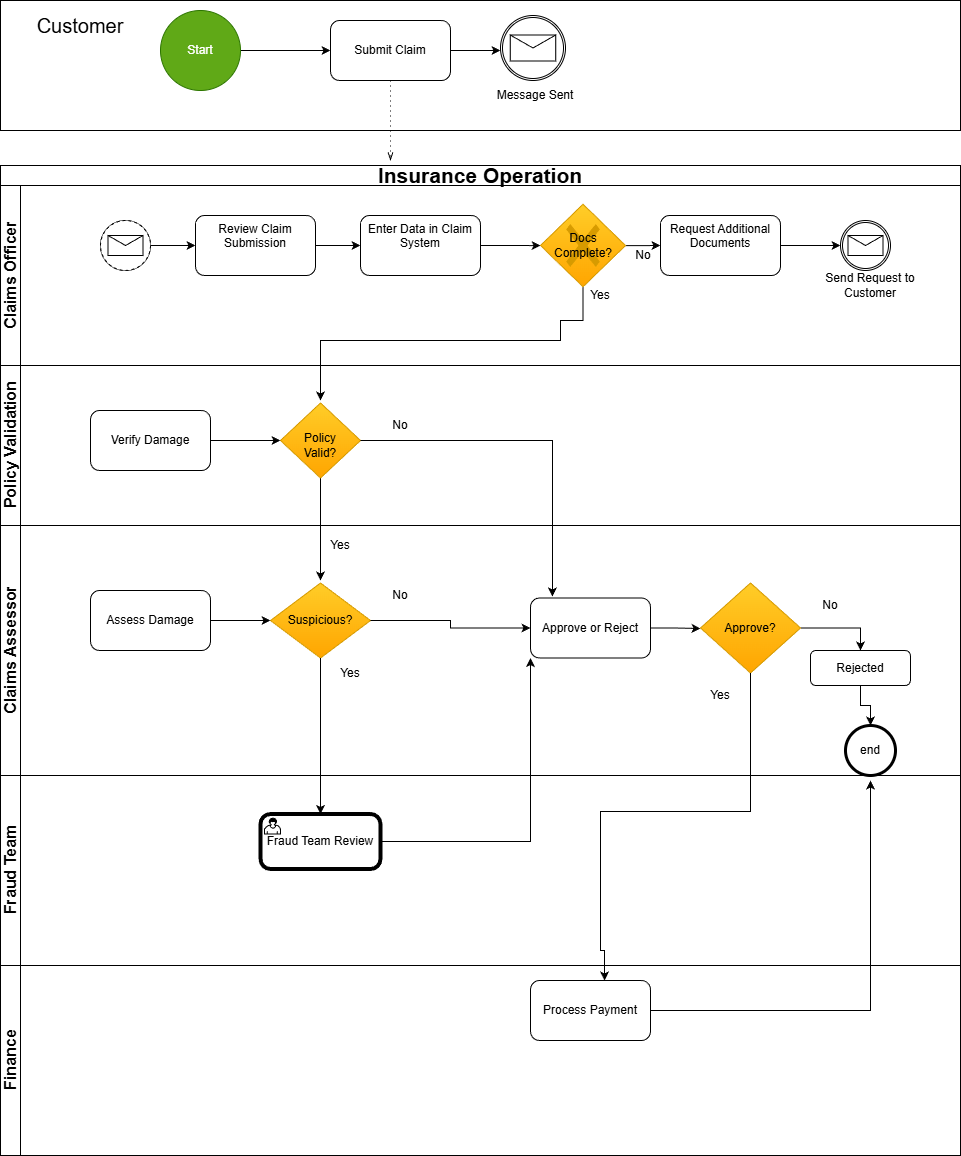

The diagram above was exported from draw.io. Its source (the exported page's mxGraphModel, read from the mxfile embedded in the PNG):
<mxGraphModel dx="1224" dy="1102" grid="1" gridSize="10" guides="1" tooltips="1" connect="1" arrows="1" fold="1" page="1" pageScale="1" pageWidth="1100" pageHeight="850" math="0" shadow="0">
  <root>
    <mxCell id="0" />
    <mxCell id="1" parent="0" />
    <mxCell id="nznnTia0w5_zY5oSqiEx-5" parent="1" style="swimlane;html=1;childLayout=stackLayout;resizeParent=1;resizeParentMax=0;horizontal=1;startSize=20;horizontalStack=0;whiteSpace=wrap;" value="&lt;font style=&quot;font-size: 21px;&quot;&gt;Insurance Operation&lt;/font&gt;" vertex="1">
      <mxGeometry height="990" width="960" x="80" y="235" as="geometry" />
    </mxCell>
    <mxCell id="nznnTia0w5_zY5oSqiEx-6" parent="nznnTia0w5_zY5oSqiEx-5" style="swimlane;html=1;startSize=20;horizontal=0;" value="&lt;font style=&quot;font-size: 16px;&quot;&gt;Claims Officer&lt;/font&gt;" vertex="1">
      <mxGeometry height="180" width="960" y="20" as="geometry">
        <mxRectangle height="30" width="960" y="20" as="alternateBounds" />
      </mxGeometry>
    </mxCell>
    <mxCell id="nznnTia0w5_zY5oSqiEx-31" edge="1" parent="nznnTia0w5_zY5oSqiEx-6" source="nznnTia0w5_zY5oSqiEx-27" style="edgeStyle=orthogonalEdgeStyle;rounded=0;orthogonalLoop=1;jettySize=auto;html=1;" target="nznnTia0w5_zY5oSqiEx-30" value="">
      <mxGeometry relative="1" as="geometry" />
    </mxCell>
    <mxCell id="nznnTia0w5_zY5oSqiEx-27" parent="nznnTia0w5_zY5oSqiEx-6" style="points=[[0.145,0.145,0],[0.5,0,0],[0.855,0.145,0],[1,0.5,0],[0.855,0.855,0],[0.5,1,0],[0.145,0.855,0],[0,0.5,0]];shape=mxgraph.bpmn.event;html=1;verticalLabelPosition=bottom;labelBackgroundColor=#ffffff;verticalAlign=top;align=center;perimeter=ellipsePerimeter;outlineConnect=0;aspect=fixed;outline=standard;symbol=message;fillColor=light-dark(#FFFFFF,#00CC00);fontColor=#ffffff;strokeColor=default;" value="" vertex="1">
      <mxGeometry height="50" width="50" x="100" y="35" as="geometry" />
    </mxCell>
    <mxCell id="nznnTia0w5_zY5oSqiEx-33" edge="1" parent="nznnTia0w5_zY5oSqiEx-6" source="nznnTia0w5_zY5oSqiEx-30" style="edgeStyle=orthogonalEdgeStyle;rounded=0;orthogonalLoop=1;jettySize=auto;html=1;" target="nznnTia0w5_zY5oSqiEx-32" value="">
      <mxGeometry relative="1" as="geometry" />
    </mxCell>
    <mxCell id="nznnTia0w5_zY5oSqiEx-30" parent="nznnTia0w5_zY5oSqiEx-6" style="rounded=1;whiteSpace=wrap;html=1;verticalAlign=top;labelBackgroundColor=#ffffff;" value="Review Claim Submission" vertex="1">
      <mxGeometry height="60" width="120" x="195" y="30" as="geometry" />
    </mxCell>
    <mxCell id="nznnTia0w5_zY5oSqiEx-35" edge="1" parent="nznnTia0w5_zY5oSqiEx-6" source="nznnTia0w5_zY5oSqiEx-32" style="edgeStyle=orthogonalEdgeStyle;rounded=0;orthogonalLoop=1;jettySize=auto;html=1;" target="nznnTia0w5_zY5oSqiEx-34" value="">
      <mxGeometry relative="1" as="geometry" />
    </mxCell>
    <mxCell id="nznnTia0w5_zY5oSqiEx-32" parent="nznnTia0w5_zY5oSqiEx-6" style="rounded=1;whiteSpace=wrap;html=1;verticalAlign=top;labelBackgroundColor=#ffffff;" value="Enter Data in Claim System" vertex="1">
      <mxGeometry height="60" width="120" x="360" y="30" as="geometry" />
    </mxCell>
    <mxCell id="nznnTia0w5_zY5oSqiEx-39" edge="1" parent="nznnTia0w5_zY5oSqiEx-6" source="nznnTia0w5_zY5oSqiEx-34" style="edgeStyle=orthogonalEdgeStyle;rounded=0;orthogonalLoop=1;jettySize=auto;html=1;" target="nznnTia0w5_zY5oSqiEx-38" value="">
      <mxGeometry relative="1" as="geometry" />
    </mxCell>
    <mxCell id="nznnTia0w5_zY5oSqiEx-67" edge="1" parent="nznnTia0w5_zY5oSqiEx-6" source="nznnTia0w5_zY5oSqiEx-34" style="edgeStyle=orthogonalEdgeStyle;rounded=0;orthogonalLoop=1;jettySize=auto;html=1;">
      <mxGeometry relative="1" as="geometry">
        <Array as="points">
          <mxPoint x="583" y="135" />
          <mxPoint x="560" y="135" />
          <mxPoint x="560" y="155" />
          <mxPoint x="320" y="155" />
        </Array>
        <mxPoint x="320" y="215" as="targetPoint" />
      </mxGeometry>
    </mxCell>
    <mxCell id="nznnTia0w5_zY5oSqiEx-34" parent="nznnTia0w5_zY5oSqiEx-6" style="points=[[0.25,0.25,0],[0.5,0,0],[0.75,0.25,0],[1,0.5,0],[0.75,0.75,0],[0.5,1,0],[0.25,0.75,0],[0,0.5,0]];shape=mxgraph.bpmn.gateway2;html=1;verticalLabelPosition=bottom;labelBackgroundColor=#ffffff;verticalAlign=top;align=center;perimeter=rhombusPerimeter;outlineConnect=0;outline=none;symbol=none;gwType=exclusive;fillColor=#ffcd28;strokeColor=#d79b00;gradientColor=#ffa500;" value="" vertex="1">
      <mxGeometry height="82.5" width="85" x="540" y="18.75" as="geometry" />
    </mxCell>
    <mxCell id="nznnTia0w5_zY5oSqiEx-41" edge="1" parent="nznnTia0w5_zY5oSqiEx-6" source="nznnTia0w5_zY5oSqiEx-38" style="edgeStyle=orthogonalEdgeStyle;rounded=0;orthogonalLoop=1;jettySize=auto;html=1;" target="nznnTia0w5_zY5oSqiEx-40">
      <mxGeometry relative="1" as="geometry" />
    </mxCell>
    <mxCell id="nznnTia0w5_zY5oSqiEx-38" parent="nznnTia0w5_zY5oSqiEx-6" style="rounded=1;whiteSpace=wrap;html=1;verticalAlign=top;labelBackgroundColor=#ffffff;" value="Request Additional Documents" vertex="1">
      <mxGeometry height="60" width="120" x="660" y="30" as="geometry" />
    </mxCell>
    <mxCell id="nznnTia0w5_zY5oSqiEx-40" parent="nznnTia0w5_zY5oSqiEx-6" style="points=[[0.145,0.145,0],[0.5,0,0],[0.855,0.145,0],[1,0.5,0],[0.855,0.855,0],[0.5,1,0],[0.145,0.855,0],[0,0.5,0]];shape=mxgraph.bpmn.event;html=1;verticalLabelPosition=bottom;labelBackgroundColor=#ffffff;verticalAlign=top;align=center;perimeter=ellipsePerimeter;outlineConnect=0;aspect=fixed;outline=boundInt;symbol=message;" value="" vertex="1">
      <mxGeometry height="50" width="50" x="840" y="35" as="geometry" />
    </mxCell>
    <mxCell id="nznnTia0w5_zY5oSqiEx-63" parent="nznnTia0w5_zY5oSqiEx-6" style="text;html=1;whiteSpace=wrap;strokeColor=none;fillColor=none;align=center;verticalAlign=middle;rounded=0;" value="Docs Complete?" vertex="1">
      <mxGeometry height="30" width="60" x="552.5" y="45" as="geometry" />
    </mxCell>
    <mxCell id="nznnTia0w5_zY5oSqiEx-64" parent="nznnTia0w5_zY5oSqiEx-6" style="text;html=1;whiteSpace=wrap;strokeColor=none;fillColor=none;align=center;verticalAlign=middle;rounded=0;" value="No" vertex="1">
      <mxGeometry height="30" width="60" x="612.5" y="55" as="geometry" />
    </mxCell>
    <mxCell id="nznnTia0w5_zY5oSqiEx-112" parent="nznnTia0w5_zY5oSqiEx-6" style="points=[[0.145,0.145,0],[0.5,0,0],[0.855,0.145,0],[1,0.5,0],[0.855,0.855,0],[0.5,1,0],[0.145,0.855,0],[0,0.5,0]];shape=mxgraph.bpmn.event;html=1;verticalLabelPosition=bottom;labelBackgroundColor=#ffffff;verticalAlign=top;align=center;perimeter=ellipsePerimeter;outlineConnect=0;aspect=fixed;outline=eventNonint;symbol=message;fillColor=light-dark(#FFFFFF,#009900);" value="" vertex="1">
      <mxGeometry height="50" width="50" x="100" y="35" as="geometry" />
    </mxCell>
    <mxCell id="nznnTia0w5_zY5oSqiEx-7" parent="nznnTia0w5_zY5oSqiEx-5" style="swimlane;html=1;startSize=20;horizontal=0;" value="&lt;font style=&quot;font-size: 16px;&quot;&gt;Policy Validation&lt;/font&gt;" vertex="1">
      <mxGeometry height="160" width="960" y="200" as="geometry" />
    </mxCell>
    <mxCell id="nznnTia0w5_zY5oSqiEx-60" edge="1" parent="nznnTia0w5_zY5oSqiEx-7" source="nznnTia0w5_zY5oSqiEx-45" style="edgeStyle=orthogonalEdgeStyle;rounded=0;orthogonalLoop=1;jettySize=auto;html=1;">
      <mxGeometry relative="1" as="geometry">
        <mxPoint x="320" y="215" as="targetPoint" />
      </mxGeometry>
    </mxCell>
    <mxCell id="nznnTia0w5_zY5oSqiEx-45" parent="nznnTia0w5_zY5oSqiEx-7" style="points=[[0.25,0.25,0],[0.5,0,0],[0.75,0.25,0],[1,0.5,0],[0.75,0.75,0],[0.5,1,0],[0.25,0.75,0],[0,0.5,0]];shape=mxgraph.bpmn.gateway2;html=1;verticalLabelPosition=bottom;labelBackgroundColor=#ffffff;verticalAlign=top;align=center;perimeter=rhombusPerimeter;outlineConnect=0;outline=none;symbol=none;fillColor=#ffcd28;gradientColor=#ffa500;strokeColor=#d79b00;" value="" vertex="1">
      <mxGeometry height="75" width="80" x="280" y="37.5" as="geometry" />
    </mxCell>
    <mxCell id="nznnTia0w5_zY5oSqiEx-44" parent="nznnTia0w5_zY5oSqiEx-7" style="rounded=1;whiteSpace=wrap;html=1;" value="Verify Damage" vertex="1">
      <mxGeometry height="60" width="120" x="90" y="45" as="geometry" />
    </mxCell>
    <mxCell id="nznnTia0w5_zY5oSqiEx-46" edge="1" parent="nznnTia0w5_zY5oSqiEx-7" source="nznnTia0w5_zY5oSqiEx-44" style="edgeStyle=orthogonalEdgeStyle;rounded=0;orthogonalLoop=1;jettySize=auto;html=1;entryX=0;entryY=0.5;entryDx=0;entryDy=0;entryPerimeter=0;" target="nznnTia0w5_zY5oSqiEx-45">
      <mxGeometry relative="1" as="geometry" />
    </mxCell>
    <mxCell id="nznnTia0w5_zY5oSqiEx-52" parent="nznnTia0w5_zY5oSqiEx-7" style="text;html=1;whiteSpace=wrap;strokeColor=none;fillColor=none;align=center;verticalAlign=middle;rounded=0;" value="Policy Valid?" vertex="1">
      <mxGeometry height="30" width="60" x="290" y="65" as="geometry" />
    </mxCell>
    <mxCell id="nznnTia0w5_zY5oSqiEx-8" parent="nznnTia0w5_zY5oSqiEx-5" style="swimlane;html=1;startSize=20;horizontal=0;" value="&lt;font style=&quot;font-size: 16px;&quot;&gt;Claims Assessor&lt;/font&gt;" vertex="1">
      <mxGeometry height="250" width="960" y="360" as="geometry" />
    </mxCell>
    <mxCell id="nznnTia0w5_zY5oSqiEx-54" parent="nznnTia0w5_zY5oSqiEx-8" style="points=[[0.25,0.25,0],[0.5,0,0],[0.75,0.25,0],[1,0.5,0],[0.75,0.75,0],[0.5,1,0],[0.25,0.75,0],[0,0.5,0]];shape=mxgraph.bpmn.gateway2;html=1;verticalLabelPosition=bottom;labelBackgroundColor=#ffffff;verticalAlign=top;align=center;perimeter=rhombusPerimeter;outlineConnect=0;outline=none;symbol=none;fillColor=#ffcd28;gradientColor=#ffa500;strokeColor=#d79b00;" value="" vertex="1">
      <mxGeometry height="75" width="100" x="270" y="57.5" as="geometry" />
    </mxCell>
    <mxCell id="nznnTia0w5_zY5oSqiEx-94" edge="1" parent="nznnTia0w5_zY5oSqiEx-8" source="nznnTia0w5_zY5oSqiEx-56" style="edgeStyle=orthogonalEdgeStyle;rounded=0;orthogonalLoop=1;jettySize=auto;html=1;" value="">
      <mxGeometry relative="1" as="geometry">
        <mxPoint x="700" y="103" as="targetPoint" />
      </mxGeometry>
    </mxCell>
    <mxCell id="nznnTia0w5_zY5oSqiEx-56" parent="nznnTia0w5_zY5oSqiEx-8" style="rounded=1;whiteSpace=wrap;html=1;" value="Approve or Reject" vertex="1">
      <mxGeometry height="60" width="120" x="530" y="72.5" as="geometry" />
    </mxCell>
    <mxCell id="nznnTia0w5_zY5oSqiEx-58" edge="1" parent="nznnTia0w5_zY5oSqiEx-8" source="nznnTia0w5_zY5oSqiEx-54" style="edgeStyle=orthogonalEdgeStyle;rounded=0;orthogonalLoop=1;jettySize=auto;html=1;entryX=0;entryY=0.5;entryDx=0;entryDy=0;" target="nznnTia0w5_zY5oSqiEx-56">
      <mxGeometry relative="1" as="geometry" />
    </mxCell>
    <mxCell id="nznnTia0w5_zY5oSqiEx-59" parent="nznnTia0w5_zY5oSqiEx-8" style="text;html=1;whiteSpace=wrap;strokeColor=none;fillColor=none;align=center;verticalAlign=middle;rounded=0;" value="Suspicious?" vertex="1">
      <mxGeometry height="30" width="60" x="290" y="80" as="geometry" />
    </mxCell>
    <mxCell id="nznnTia0w5_zY5oSqiEx-71" parent="nznnTia0w5_zY5oSqiEx-8" style="text;html=1;whiteSpace=wrap;strokeColor=none;fillColor=none;align=center;verticalAlign=middle;rounded=0;" value="Yes" vertex="1">
      <mxGeometry height="30" width="60" x="320" y="132.5" as="geometry" />
    </mxCell>
    <mxCell id="nznnTia0w5_zY5oSqiEx-103" edge="1" parent="nznnTia0w5_zY5oSqiEx-8" source="nznnTia0w5_zY5oSqiEx-95" style="edgeStyle=orthogonalEdgeStyle;rounded=0;orthogonalLoop=1;jettySize=auto;html=1;entryX=0.5;entryY=0;entryDx=0;entryDy=0;" target="nznnTia0w5_zY5oSqiEx-102">
      <mxGeometry relative="1" as="geometry" />
    </mxCell>
    <mxCell id="nznnTia0w5_zY5oSqiEx-95" parent="nznnTia0w5_zY5oSqiEx-8" style="points=[[0.25,0.25,0],[0.5,0,0],[0.75,0.25,0],[1,0.5,0],[0.75,0.75,0],[0.5,1,0],[0.25,0.75,0],[0,0.5,0]];shape=mxgraph.bpmn.gateway2;html=1;verticalLabelPosition=bottom;labelBackgroundColor=#ffffff;verticalAlign=top;align=center;perimeter=rhombusPerimeter;outlineConnect=0;outline=none;symbol=none;fillColor=#ffcd28;gradientColor=#ffa500;strokeColor=#d79b00;" value="" vertex="1">
      <mxGeometry height="90" width="100" x="700" y="57.5" as="geometry" />
    </mxCell>
    <mxCell id="nznnTia0w5_zY5oSqiEx-98" parent="nznnTia0w5_zY5oSqiEx-8" style="text;html=1;whiteSpace=wrap;strokeColor=none;fillColor=none;align=center;verticalAlign=middle;rounded=0;" value="Approve?" vertex="1">
      <mxGeometry height="30" width="60" x="720" y="87.5" as="geometry" />
    </mxCell>
    <mxCell id="nznnTia0w5_zY5oSqiEx-102" parent="nznnTia0w5_zY5oSqiEx-8" style="rounded=1;whiteSpace=wrap;html=1;" value="Rejected" vertex="1">
      <mxGeometry height="35" width="100" x="810" y="125" as="geometry" />
    </mxCell>
    <mxCell id="nznnTia0w5_zY5oSqiEx-104" parent="nznnTia0w5_zY5oSqiEx-8" style="points=[[0.145,0.145,0],[0.5,0,0],[0.855,0.145,0],[1,0.5,0],[0.855,0.855,0],[0.5,1,0],[0.145,0.855,0],[0,0.5,0]];shape=mxgraph.bpmn.event;html=1;verticalLabelPosition=bottom;labelBackgroundColor=#ffffff;verticalAlign=top;align=center;perimeter=ellipsePerimeter;outlineConnect=0;aspect=fixed;outline=end;symbol=terminate2;fillColor=light-dark(#FFFFFF,#990000);" value="" vertex="1">
      <mxGeometry height="50" width="50" x="845" y="200" as="geometry" />
    </mxCell>
    <mxCell id="nznnTia0w5_zY5oSqiEx-105" edge="1" parent="nznnTia0w5_zY5oSqiEx-8" source="nznnTia0w5_zY5oSqiEx-102" style="edgeStyle=orthogonalEdgeStyle;rounded=0;orthogonalLoop=1;jettySize=auto;html=1;entryX=0.5;entryY=0;entryDx=0;entryDy=0;entryPerimeter=0;" target="nznnTia0w5_zY5oSqiEx-104">
      <mxGeometry relative="1" as="geometry" />
    </mxCell>
    <mxCell id="nznnTia0w5_zY5oSqiEx-106" parent="nznnTia0w5_zY5oSqiEx-8" style="text;html=1;whiteSpace=wrap;strokeColor=none;fillColor=none;align=center;verticalAlign=middle;rounded=0;" value="end" vertex="1">
      <mxGeometry height="30" width="60" x="840" y="210" as="geometry" />
    </mxCell>
    <mxCell id="nznnTia0w5_zY5oSqiEx-107" parent="nznnTia0w5_zY5oSqiEx-8" style="text;html=1;whiteSpace=wrap;strokeColor=none;fillColor=none;align=center;verticalAlign=middle;rounded=0;" value="No" vertex="1">
      <mxGeometry height="30" width="60" x="800" y="65" as="geometry" />
    </mxCell>
    <mxCell id="nznnTia0w5_zY5oSqiEx-22" parent="nznnTia0w5_zY5oSqiEx-5" style="swimlane;html=1;startSize=20;horizontal=0;" value="&lt;font style=&quot;font-size: 16px;&quot;&gt;Fraud Team&lt;/font&gt;" vertex="1">
      <mxGeometry height="190" width="960" y="610" as="geometry" />
    </mxCell>
    <mxCell id="nznnTia0w5_zY5oSqiEx-72" parent="nznnTia0w5_zY5oSqiEx-22" style="points=[[0.25,0,0],[0.5,0,0],[0.75,0,0],[1,0.25,0],[1,0.5,0],[1,0.75,0],[0.75,1,0],[0.5,1,0],[0.25,1,0],[0,0.75,0],[0,0.5,0],[0,0.25,0]];shape=mxgraph.bpmn.task2;whiteSpace=wrap;rectStyle=rounded;size=10;html=1;container=1;expand=0;collapsible=0;bpmnShapeType=call;taskMarker=user;" value="Fraud Team Review" vertex="1">
      <mxGeometry height="55" width="120" x="260" y="38.5" as="geometry" />
    </mxCell>
    <mxCell id="nznnTia0w5_zY5oSqiEx-87" parent="nznnTia0w5_zY5oSqiEx-5" style="swimlane;html=1;startSize=20;horizontal=0;" value="&lt;font style=&quot;font-size: 16px;&quot;&gt;Finance&lt;/font&gt;" vertex="1">
      <mxGeometry height="190" width="960" y="800" as="geometry" />
    </mxCell>
    <mxCell id="nznnTia0w5_zY5oSqiEx-70" edge="1" parent="nznnTia0w5_zY5oSqiEx-5" source="nznnTia0w5_zY5oSqiEx-54" style="edgeStyle=orthogonalEdgeStyle;rounded=0;orthogonalLoop=1;jettySize=auto;html=1;entryX=0.5;entryY=0;entryDx=0;entryDy=0;entryPerimeter=0;" target="nznnTia0w5_zY5oSqiEx-72">
      <mxGeometry relative="1" as="geometry">
        <mxPoint x="320" y="545" as="targetPoint" />
      </mxGeometry>
    </mxCell>
    <mxCell id="nznnTia0w5_zY5oSqiEx-49" edge="1" parent="nznnTia0w5_zY5oSqiEx-5" source="nznnTia0w5_zY5oSqiEx-45" style="edgeStyle=orthogonalEdgeStyle;rounded=0;orthogonalLoop=1;jettySize=auto;html=1;entryX=0.183;entryY=-0.025;entryDx=0;entryDy=0;entryPerimeter=0;" target="nznnTia0w5_zY5oSqiEx-56" value="">
      <mxGeometry relative="1" as="geometry">
        <mxPoint x="455" y="275" as="targetPoint" />
      </mxGeometry>
    </mxCell>
    <mxCell id="nznnTia0w5_zY5oSqiEx-75" edge="1" parent="nznnTia0w5_zY5oSqiEx-5" source="nznnTia0w5_zY5oSqiEx-72" style="edgeStyle=orthogonalEdgeStyle;rounded=0;orthogonalLoop=1;jettySize=auto;html=1;entryX=0;entryY=1;entryDx=0;entryDy=0;" target="nznnTia0w5_zY5oSqiEx-56">
      <mxGeometry relative="1" as="geometry">
        <mxPoint x="440" y="676" as="targetPoint" />
      </mxGeometry>
    </mxCell>
    <mxCell id="nznnTia0w5_zY5oSqiEx-10" parent="1" style="swimlane;html=1;startSize=20;fontStyle=0;collapsible=0;horizontal=1;swimlaneLine=0;fillColor=none;whiteSpace=wrap;" value="" vertex="1">
      <mxGeometry height="130" width="960" x="80" y="70" as="geometry" />
    </mxCell>
    <mxCell id="nznnTia0w5_zY5oSqiEx-16" parent="nznnTia0w5_zY5oSqiEx-10" style="rounded=1;whiteSpace=wrap;html=1;" value="Submit Claim" vertex="1">
      <mxGeometry height="60" width="120" x="330" y="20" as="geometry" />
    </mxCell>
    <mxCell id="nznnTia0w5_zY5oSqiEx-28" parent="nznnTia0w5_zY5oSqiEx-10" style="points=[[0.145,0.145,0],[0.5,0,0],[0.855,0.145,0],[1,0.5,0],[0.855,0.855,0],[0.5,1,0],[0.145,0.855,0],[0,0.5,0]];shape=mxgraph.bpmn.event;html=1;verticalLabelPosition=bottom;labelBackgroundColor=#ffffff;verticalAlign=top;align=center;perimeter=ellipsePerimeter;outlineConnect=0;aspect=fixed;outline=boundInt;symbol=message;" value="" vertex="1">
      <mxGeometry height="65" width="65" x="500" y="15" as="geometry" />
    </mxCell>
    <mxCell id="nznnTia0w5_zY5oSqiEx-13" parent="1" style="text;html=1;whiteSpace=wrap;strokeColor=none;fillColor=none;align=center;verticalAlign=middle;rounded=0;" value="&lt;font style=&quot;font-size: 20px;&quot;&gt;Customer&lt;/font&gt;" vertex="1">
      <mxGeometry height="30" width="120" x="100" y="80" as="geometry" />
    </mxCell>
    <mxCell id="nznnTia0w5_zY5oSqiEx-15" edge="1" parent="1" source="nznnTia0w5_zY5oSqiEx-14" style="edgeStyle=orthogonalEdgeStyle;rounded=0;orthogonalLoop=1;jettySize=auto;html=1;entryX=0;entryY=0.5;entryDx=0;entryDy=0;" target="nznnTia0w5_zY5oSqiEx-16">
      <mxGeometry relative="1" as="geometry">
        <Array as="points" />
        <mxPoint x="370" y="120" as="targetPoint" />
      </mxGeometry>
    </mxCell>
    <mxCell id="nznnTia0w5_zY5oSqiEx-14" parent="1" style="ellipse;whiteSpace=wrap;html=1;fillColor=#60a917;fontColor=#ffffff;strokeColor=#2D7600;" value="Start" vertex="1">
      <mxGeometry height="80" width="80" x="240" y="80" as="geometry" />
    </mxCell>
    <mxCell id="nznnTia0w5_zY5oSqiEx-18" edge="1" parent="1" source="nznnTia0w5_zY5oSqiEx-16" style="edgeStyle=orthogonalEdgeStyle;rounded=0;orthogonalLoop=1;jettySize=auto;html=1;entryX=0;entryY=0.5;entryDx=0;entryDy=0;">
      <mxGeometry relative="1" as="geometry">
        <mxPoint x="580" y="120" as="targetPoint" />
      </mxGeometry>
    </mxCell>
    <mxCell id="nznnTia0w5_zY5oSqiEx-26" edge="1" parent="1" source="nznnTia0w5_zY5oSqiEx-16" style="edgeStyle=elbowEdgeStyle;fontSize=12;html=1;endFill=0;startFill=0;endSize=6;startSize=6;dashed=1;dashPattern=1 4;endArrow=openThin;startArrow=none;rounded=0;exitX=0.5;exitY=1;exitDx=0;exitDy=0;" value="">
      <mxGeometry relative="1" width="160" as="geometry">
        <Array as="points">
          <mxPoint x="470" y="180" />
        </Array>
        <mxPoint x="470" y="460" as="sourcePoint" />
        <mxPoint x="470" y="230" as="targetPoint" />
      </mxGeometry>
    </mxCell>
    <mxCell id="nznnTia0w5_zY5oSqiEx-29" parent="1" style="text;html=1;whiteSpace=wrap;strokeColor=none;fillColor=none;align=center;verticalAlign=middle;rounded=0;" value="Message Sent" vertex="1">
      <mxGeometry height="30" width="90" x="570" y="150" as="geometry" />
    </mxCell>
    <mxCell id="nznnTia0w5_zY5oSqiEx-42" parent="1" style="text;html=1;whiteSpace=wrap;strokeColor=none;fillColor=none;align=center;verticalAlign=middle;rounded=0;" value="Send Request to Customer" vertex="1">
      <mxGeometry height="30" width="100" x="900" y="340" as="geometry" />
    </mxCell>
    <mxCell id="nznnTia0w5_zY5oSqiEx-50" parent="1" style="text;html=1;whiteSpace=wrap;strokeColor=none;fillColor=none;align=center;verticalAlign=middle;rounded=0;" value="No" vertex="1">
      <mxGeometry height="30" width="60" x="450" y="480" as="geometry" />
    </mxCell>
    <mxCell id="nznnTia0w5_zY5oSqiEx-55" edge="1" parent="1" source="nznnTia0w5_zY5oSqiEx-53" style="edgeStyle=orthogonalEdgeStyle;rounded=0;orthogonalLoop=1;jettySize=auto;html=1;" target="nznnTia0w5_zY5oSqiEx-54" value="">
      <mxGeometry relative="1" as="geometry" />
    </mxCell>
    <mxCell id="nznnTia0w5_zY5oSqiEx-53" parent="1" style="rounded=1;whiteSpace=wrap;html=1;" value="Assess Damage" vertex="1">
      <mxGeometry height="60" width="120" x="170" y="660" as="geometry" />
    </mxCell>
    <mxCell id="nznnTia0w5_zY5oSqiEx-61" parent="1" style="text;html=1;whiteSpace=wrap;strokeColor=none;fillColor=none;align=center;verticalAlign=middle;rounded=0;" value="Yes" vertex="1">
      <mxGeometry height="30" width="60" x="390" y="600" as="geometry" />
    </mxCell>
    <mxCell id="nznnTia0w5_zY5oSqiEx-62" parent="1" style="text;html=1;whiteSpace=wrap;strokeColor=none;fillColor=none;align=center;verticalAlign=middle;rounded=0;" value="No" vertex="1">
      <mxGeometry height="30" width="60" x="450" y="650" as="geometry" />
    </mxCell>
    <mxCell id="nznnTia0w5_zY5oSqiEx-69" parent="1" style="text;html=1;whiteSpace=wrap;strokeColor=none;fillColor=none;align=center;verticalAlign=middle;rounded=0;" value="Yes" vertex="1">
      <mxGeometry height="30" width="60" x="650" y="350" as="geometry" />
    </mxCell>
    <mxCell id="nznnTia0w5_zY5oSqiEx-99" parent="1" style="rounded=1;whiteSpace=wrap;html=1;" value="Process Payment" vertex="1">
      <mxGeometry height="60" width="120" x="610" y="1050" as="geometry" />
    </mxCell>
    <mxCell id="nznnTia0w5_zY5oSqiEx-100" edge="1" parent="1" source="nznnTia0w5_zY5oSqiEx-95" style="edgeStyle=orthogonalEdgeStyle;rounded=0;orthogonalLoop=1;jettySize=auto;html=1;entryX=0.617;entryY=0;entryDx=0;entryDy=0;entryPerimeter=0;" target="nznnTia0w5_zY5oSqiEx-99">
      <mxGeometry relative="1" as="geometry">
        <Array as="points">
          <mxPoint x="830" y="881" />
          <mxPoint x="680" y="881" />
          <mxPoint x="680" y="1020" />
          <mxPoint x="684" y="1020" />
        </Array>
        <mxPoint x="800" y="1020" as="targetPoint" />
      </mxGeometry>
    </mxCell>
    <mxCell id="nznnTia0w5_zY5oSqiEx-101" parent="1" style="text;html=1;whiteSpace=wrap;strokeColor=none;fillColor=none;align=center;verticalAlign=middle;rounded=0;" value="Yes" vertex="1">
      <mxGeometry height="30" width="60" x="770" y="750" as="geometry" />
    </mxCell>
    <mxCell id="nznnTia0w5_zY5oSqiEx-109" edge="1" parent="1" source="nznnTia0w5_zY5oSqiEx-99" style="edgeStyle=orthogonalEdgeStyle;rounded=0;orthogonalLoop=1;jettySize=auto;html=1;">
      <mxGeometry relative="1" as="geometry">
        <mxPoint x="950" y="850" as="targetPoint" />
      </mxGeometry>
    </mxCell>
  </root>
</mxGraphModel>